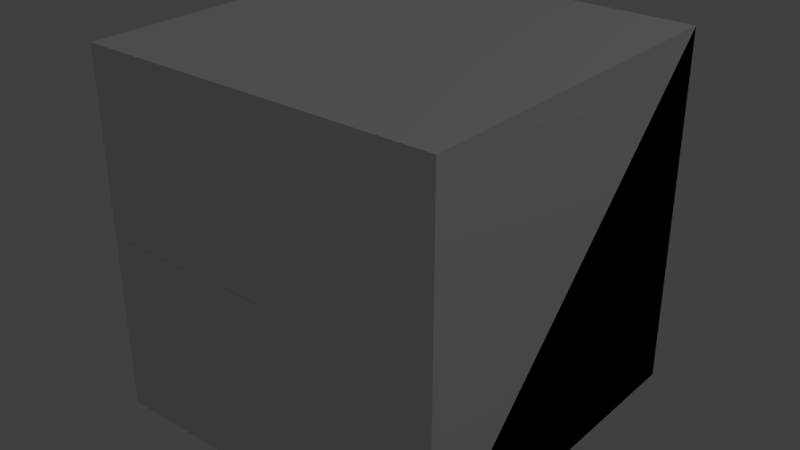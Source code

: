 # Source: Medium_Inner.blend  (saved by Blender 2.93.20; exported with 4.5.12 LTS)
import bpy
from mathutils import Matrix  # noqa: F401  (used for matrix-valued properties, if any)

bpy.ops.wm.read_factory_settings(use_empty=True)
scene = bpy.context.scene
scene.name = 'Scene'

# ---- collections
col_collection_1 = bpy.data.collections.new('Collection 1'); scene.collection.children.link(col_collection_1)

# ---- materials (node trees are filled in below, after node groups)
mat_rc_inner_001 = bpy.data.materials.new('RC_Inner.001')
mat_rc_inner_001.alpha_threshold = 0.0
mat_rc_inner_001.use_transparent_shadow = False
mat_rc_inner_001.roughness = 0.5
mat_rc_inner = bpy.data.materials.new('RC_Inner')
mat_rc_inner.alpha_threshold = 0.0
mat_rc_inner.use_transparent_shadow = False
mat_rc_inner.roughness = 0.5

# ---- material node trees

# ---- world
world_world = bpy.data.worlds.new('World'); scene.world = world_world
world_world.color = (0.05088, 0.05088, 0.05088)
world_world.use_sun_shadow = False
world_world.sun_shadow_jitter_overblur = 0.0
world_world.cycles.sampling_method = 'MANUAL'

# ---- lights
light_lamp = bpy.data.lights.new('Lamp', 'POINT')
light_lamp.transmission_factor = 0.0
light_lamp.cutoff_distance = 30.0
light_lamp.energy = 100.0
light_lamp.shadow_buffer_clip_start = 1.001
light_lamp.shadow_soft_size = 0.1
light_lamp.shadow_maximum_resolution = 0.006
light_lamp.use_absolute_resolution = True

# ---- meshes
me_rc_inner_001 = bpy.data.meshes.new('RC_Inner.001')
me_rc_inner_001.from_pydata([(0.5, -0.5, 0.5), (-0.5, 0.5, 0.5), (-0.5, -0.5, 0.5), (0.5, -0.5, 0.5), (0.5, 0.5, -0.5), (-0.5, 0.5, 0.5), (0.5, 0.5, -0.5), (0.5, -0.5, -0.5), (-0.5, -0.5, -0.5), (-0.5, 0.5, -0.5), (0.5, -0.5, -0.5), (0.5, -0.5, 0.5), (-0.5, -0.5, 0.5), (-0.5, -0.5, -0.5), (-0.5, -0.5, 0.5), (-0.5, 0.5, 0.5), (-0.5, 0.5, -0.5), (-0.5, -0.5, -0.5), (0.5, -0.5, -0.5), (0.5, 0.5, -0.5), (0.5, -0.5, 0.5), (0.5, 0.5, -0.5), (-0.5, 0.5, -0.5), (-0.5, 0.5, 0.5)], [], [(0, 1, 2), (3, 4, 5), (6, 7, 8), (6, 8, 9), (10, 11, 12), (10, 12, 13), (14, 15, 16), (14, 16, 17), (18, 19, 20), (21, 22, 23)])
me_rc_inner_001.polygons.foreach_set('use_smooth', [True] * 10)
_k = set([(0, 1), (0, 2), (1, 2), (3, 4), (3, 5), (4, 5), (6, 7), (6, 9), (7, 8), (8, 9), (10, 11), (10, 13), (11, 12), (12, 13), (14, 15), (14, 17), (15, 16), (16, 17), (18, 19), (18, 20), (19, 20), (21, 22), (21, 23), (22, 23)])
me_rc_inner_001.attributes.new('sharp_edge', 'BOOLEAN', 'EDGE').data.foreach_set('value', [ (min(e.vertices), max(e.vertices)) in _k for e in me_rc_inner_001.edges])
_uv = me_rc_inner_001.uv_layers.new(name='UVMap')
_uv.uv.foreach_set('vector', [0.8304, 0.1704, 0.9862, 0.01462, 0.9862, 0.1701, 0.6848, 0.6182, 0.7886, 0.7982, 0.5812, 0.798, 0.8283, 0.9852, 0.8283, 0.8272, 0.9862, 0.8272, 0.8283, 0.9852, 0.9862, 0.8272, 0.9862, 0.9852, 0.8283, 0.9852, 0.8283, 0.8272, 0.9862, 0.8272, 0.8283, 0.9852, 0.9862, 0.8272, 0.9862, 0.9852, 0.8283, 0.9852, 0.8283, 0.8272, 0.9862, 0.8272, 0.8283, 0.9852, 0.9862, 0.8272, 0.9862, 0.9852, 0.9862, 0.1701, 0.9862, 0.01462, 0.8304, 0.1704, 0.8304, 0.1704, 0.9862, 0.1701, 0.9862, 0.01462])
me_rc_inner_001.materials.append(mat_rc_inner_001)
me_rc_inner_001.use_remesh_preserve_volume = False
me_rc_inner_001.use_remesh_preserve_attributes = False
me_rc_inner_001.use_mirror_vertex_groups = False
me_rc_inner_001.update()
me_rc_inner_001.normals_split_custom_set([tuple(v) for v in zip(*[iter([0.0, 0.0, 1.0, 0.0, 0.0, 1.0, 0.0, 0.0, 1.0, 0.5774, 0.5774, 0.5774, 0.5774, 0.5774, 0.5774, 0.5774, 0.5774, 0.5774, 0.0, 0.0, -1.0, 0.0, 0.0, -1.0, 0.0, 0.0, -1.0, 0.0, 0.0, -1.0, 0.0, 0.0, -1.0, 0.0, 0.0, -1.0, 0.0, -1.0, 0.0, 0.0, -1.0, 0.0, 0.0, -1.0, 0.0, 0.0, -1.0, 0.0, 0.0, -1.0, 0.0, 0.0, -1.0, 0.0, -1.0, 0.0, 0.0, -1.0, 0.0, 0.0, -1.0, 0.0, 0.0, -1.0, 0.0, 0.0, -1.0, 0.0, 0.0, -1.0, 0.0, 0.0, 1.0, 0.0, 0.0, 1.0, 0.0, 0.0, 1.0, 0.0, 0.0, 0.0, 1.0, 0.0, 0.0, 1.0, 0.0, 0.0, 1.0, 0.0])] * 3)])
me_rc_inner = bpy.data.meshes.new('RC_Inner')
me_rc_inner.from_pydata([(-0.5, 0.5, -0.5), (0.5, 0.5, 0.5), (0.5, 0.5, -0.5), (-0.5, 0.5, -0.5), (-0.5, -0.5, 0.5), (0.5, 0.5, 0.5), (-0.5, -0.5, 0.5), (-0.5, -0.5, -0.5), (0.5, -0.5, -0.5), (0.5, -0.5, 0.5), (-0.5, -0.5, -0.5), (-0.5, 0.5, -0.5), (0.5, 0.5, -0.5), (0.5, -0.5, -0.5), (0.5, 0.5, -0.5), (0.5, 0.5, 0.5), (0.5, -0.5, 0.5), (0.5, -0.5, -0.5), (-0.5, -0.5, -0.5), (-0.5, -0.5, 0.5), (-0.5, 0.5, -0.5), (-0.5, -0.5, 0.5), (0.5, -0.5, 0.5), (0.5, 0.5, 0.5)], [], [(0, 1, 2), (3, 4, 5), (6, 7, 8), (6, 8, 9), (10, 11, 12), (10, 12, 13), (14, 15, 16), (14, 16, 17), (18, 19, 20), (21, 22, 23)])
me_rc_inner.polygons.foreach_set('use_smooth', [True] * 10)
_k = set([(0, 1), (0, 2), (1, 2), (3, 4), (3, 5), (4, 5), (6, 7), (6, 9), (7, 8), (8, 9), (10, 11), (10, 13), (11, 12), (12, 13), (14, 15), (14, 17), (15, 16), (16, 17), (18, 19), (18, 20), (19, 20), (21, 22), (21, 23), (22, 23)])
me_rc_inner.attributes.new('sharp_edge', 'BOOLEAN', 'EDGE').data.foreach_set('value', [ (min(e.vertices), max(e.vertices)) in _k for e in me_rc_inner.edges])
_uv = me_rc_inner.uv_layers.new(name='UVMap')
_uv.uv.foreach_set('vector', [0.8304, 0.1704, 0.9862, 0.01462, 0.9862, 0.1701, 0.6848, 0.6182, 0.7886, 0.7982, 0.5812, 0.798, 0.8283, 0.9852, 0.8283, 0.8272, 0.9862, 0.8272, 0.8283, 0.9852, 0.9862, 0.8272, 0.9862, 0.9852, 0.8283, 0.9852, 0.8283, 0.8272, 0.9862, 0.8272, 0.8283, 0.9852, 0.9862, 0.8272, 0.9862, 0.9852, 0.8283, 0.9852, 0.8283, 0.8272, 0.9862, 0.8272, 0.8283, 0.9852, 0.9862, 0.8272, 0.9862, 0.9852, 0.9862, 0.1701, 0.9862, 0.01462, 0.8304, 0.1704, 0.8304, 0.1704, 0.9862, 0.1701, 0.9862, 0.01462])
me_rc_inner.materials.append(mat_rc_inner)
me_rc_inner.use_remesh_preserve_volume = False
me_rc_inner.use_remesh_preserve_attributes = False
me_rc_inner.use_mirror_vertex_groups = False
me_rc_inner.update()
me_rc_inner.normals_split_custom_set([tuple(v) for v in zip(*[iter([-2.98e-07, 1.0, -5.96e-08, -2.98e-07, 1.0, -5.96e-08, -2.98e-07, 1.0, -5.96e-08, -0.5774, 0.5774, 0.5774, -0.5774, 0.5774, 0.5774, -0.5774, 0.5774, 0.5774, 3.129e-07, -1.0, 2.98e-08, 3.278e-07, -1.0, 0.0, 3.129e-07, -1.0, 2.98e-08, 3.129e-07, -1.0, 2.98e-08, 3.129e-07, -1.0, 2.98e-08, 2.98e-07, -1.0, 5.96e-08, 2.262e-15, -2.98e-08, -1.0, 5.96e-08, -2.98e-08, -1.0, -1.131e-14, -2.98e-08, -1.0, 2.262e-15, -2.98e-08, -1.0, -1.131e-14, -2.98e-08, -1.0, -5.96e-08, -2.98e-08, -1.0, 1.0, 3.129e-07, -1.465e-14, 1.0, 2.682e-07, -1.954e-14, 1.0, 3.129e-07, -1.465e-14, 1.0, 3.129e-07, -1.465e-14, 1.0, 3.129e-07, -1.465e-14, 1.0, 3.576e-07, -9.77e-15, -1.0, -3.576e-07, 1.066e-14, -1.0, -3.576e-07, 1.066e-14, -1.0, -3.576e-07, 1.066e-14, -5.96e-08, 2.98e-08, 1.0, -5.96e-08, 2.98e-08, 1.0, -5.96e-08, 2.98e-08, 1.0])] * 3)])

# ---- objects
ob_rc_inner_001 = bpy.data.objects.new('RC_Inner.001', me_rc_inner_001)
ob_rc_inner = bpy.data.objects.new('RC_Inner', me_rc_inner)
ob_lamp = bpy.data.objects.new('Lamp', light_lamp)

# ---- transforms, parenting, visibility, modifiers, constraints
ob_rc_inner_001.location = (0.0, 0.0, 0.0)
ob_rc_inner_001.rotation_euler = (1.571, -0.0, 0.0)
ob_rc_inner_001.lineart.crease_threshold = 0.0
ob_rc_inner.location = (0.0, 0.0, 0.0)
ob_rc_inner.lineart.crease_threshold = 0.0
ob_lamp.location = (4.076, 1.005, 5.904)
ob_lamp.rotation_euler = (0.6503, 0.05522, 1.866)
ob_lamp.lock_rotations_4d = False
ob_lamp.empty_display_type = 'ARROWS'
ob_lamp.color = (0.0, 0.0, 0.0, 0.0)
ob_lamp.lineart.crease_threshold = 0.0

# ---- collection membership
col_collection_1.objects.link(ob_rc_inner_001)
col_collection_1.objects.link(ob_rc_inner)
col_collection_1.objects.link(ob_lamp)

# ---- scene / render settings (as saved in the file)
scene.frame_start = 1; scene.frame_end = 250; scene.frame_set(1)
scene.render.engine = 'BLENDER_EEVEE_NEXT'
scene.render.resolution_percentage = 50
scene.render.dither_intensity = 0.0
scene.cycles.use_denoising = False
scene.cycles.samples = 128
scene.cycles.sampling_pattern = 'TABULATED_SOBOL'
scene.cycles.use_adaptive_sampling = False
scene.cycles.use_light_tree = False
scene.cycles.blur_glossy = 0.0
scene.cycles.sample_clamp_indirect = 0.0
scene.view_settings.view_transform = 'Standard'
bpy.context.view_layer.update()

# ---- added for rendering (the .blend has no active camera): camera
cam_auto = bpy.data.cameras.new('AutoCamera')
cam_auto.lens = 50.0
cam_auto.sensor_width = 36.0
cam_auto.clip_end = 1000.0
ob_auto_camera = bpy.data.objects.new('AutoCamera', cam_auto)
scene.collection.objects.link(ob_auto_camera)
ob_auto_camera.location = (1.60254, -1.92304, 1.28203)
ob_auto_camera.rotation_euler = (1.09748, -7.21219e-08, 0.694738)
scene.camera = ob_auto_camera
bpy.context.view_layer.update()
